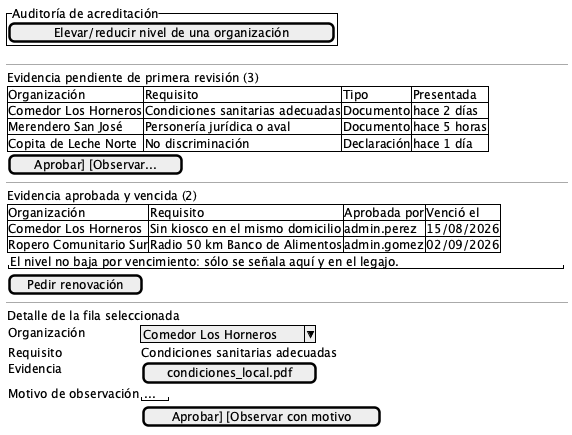

The diagram above was rendered by PlantUML. Its source (embedded in the PNG):
@startsalt
' Hornero — Wireframe (salt): cola de auditoría del administrador.
' Cubre CU-08 (auditar evidencia presentada). El acceso a "Elevar/reducir
' nivel" es la puerta hacia CU-09, una pantalla y una acción distintas.
' Boceto de baja fidelidad: no es una captura de la aplicación en ejecución;
' el mecanismo de acreditación progresiva está diseñado en
' openspec/changes/acreditacion-progresiva/ y no aplicado aún al código.

skinparam backgroundColor #FFFFFF
skinparam defaultFontName Helvetica
skinparam defaultFontSize 12

{
  {^"Auditoría de acreditación" | [Elevar/reducir nivel de una organización]}
  --
  {
    Evidencia pendiente de primera revisión (3)
    {#
      Organización | Requisito | Tipo | Presentada
      Comedor Los Horneros | Condiciones sanitarias adecuadas | Documento | hace 2 días
      Merendero San José | Personería jurídica o aval | Documento | hace 5 horas
      Copita de Leche Norte | No discriminación | Declaración | hace 1 día
    }
    [Aprobar] [Observar...]
  }
  --
  {
    Evidencia aprobada y vencida (2)
    {#
      Organización | Requisito | Aprobada por | Venció el
      Comedor Los Horneros | Sin kiosco en el mismo domicilio | admin.perez | 15/08/2026
      Ropero Comunitario Sur | Radio 50 km Banco de Alimentos | admin.gomez | 02/09/2026
    }
    "El nivel no baja por vencimiento: sólo se señala aquí y en el legajo."
    [Pedir renovación]
  }
  --
  {
    Detalle de la fila seleccionada
    {
      Organización | ^Comedor Los Horneros^
      Requisito | Condiciones sanitarias adecuadas
      Evidencia | [condiciones_local.pdf]
      Motivo de observación | "..."
      . | [Aprobar] [Observar con motivo]
    }
  }
}
@endsalt